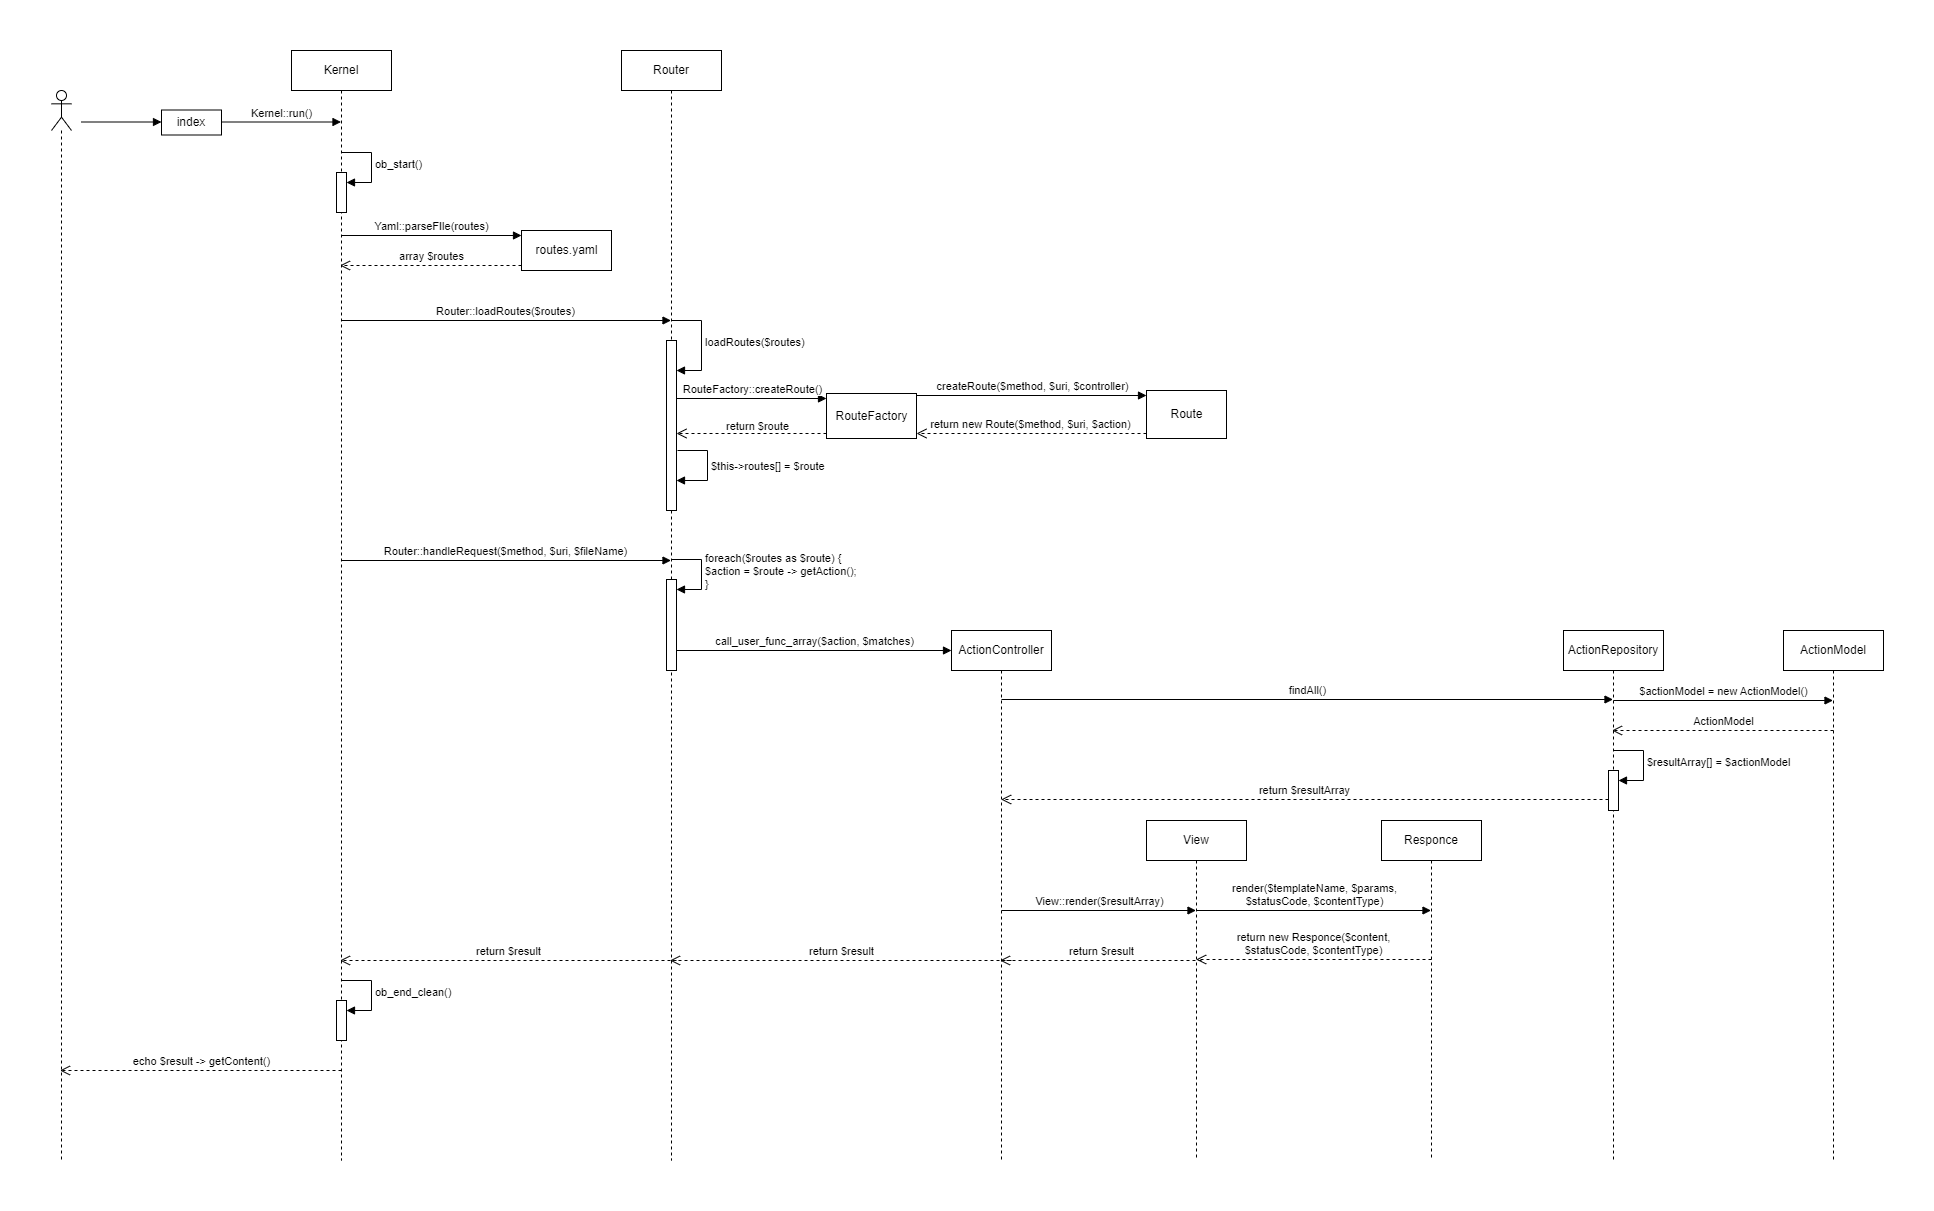

The diagram above was exported from draw.io. Its source (the exported page's mxGraphModel, read from the mxfile embedded in the PNG):
<mxGraphModel dx="2076" dy="1246" grid="1" gridSize="10" guides="1" tooltips="1" connect="1" arrows="1" fold="1" page="1" pageScale="1" pageWidth="2000" pageHeight="1200" math="0" shadow="0">
  <root>
    <mxCell id="0" />
    <mxCell id="1" parent="0" />
    <mxCell id="9T6iSrNaB1CNx8RP7SIN-10" value="index" style="html=1;whiteSpace=wrap;" vertex="1" parent="1">
      <mxGeometry x="130" y="69.5" width="60" height="25" as="geometry" />
    </mxCell>
    <mxCell id="9T6iSrNaB1CNx8RP7SIN-11" value="" style="html=1;verticalAlign=bottom;endArrow=block;curved=0;rounded=0;" edge="1" parent="1">
      <mxGeometry width="80" relative="1" as="geometry">
        <mxPoint x="50" y="81.5" as="sourcePoint" />
        <mxPoint x="130" y="81.5" as="targetPoint" />
      </mxGeometry>
    </mxCell>
    <mxCell id="9T6iSrNaB1CNx8RP7SIN-12" value="Kernel" style="shape=umlLifeline;perimeter=lifelinePerimeter;whiteSpace=wrap;html=1;container=1;dropTarget=0;collapsible=0;recursiveResize=0;outlineConnect=0;portConstraint=eastwest;newEdgeStyle={&quot;curved&quot;:0,&quot;rounded&quot;:0};" vertex="1" parent="1">
      <mxGeometry x="260" y="10" width="100" height="1110" as="geometry" />
    </mxCell>
    <mxCell id="9T6iSrNaB1CNx8RP7SIN-16" value="ob_start()" style="html=1;align=left;spacingLeft=2;endArrow=block;rounded=0;edgeStyle=orthogonalEdgeStyle;curved=0;rounded=0;" edge="1" target="9T6iSrNaB1CNx8RP7SIN-15" parent="9T6iSrNaB1CNx8RP7SIN-12">
      <mxGeometry relative="1" as="geometry">
        <mxPoint x="50" y="102" as="sourcePoint" />
        <Array as="points">
          <mxPoint x="80" y="102" />
          <mxPoint x="80" y="132" />
        </Array>
      </mxGeometry>
    </mxCell>
    <mxCell id="9T6iSrNaB1CNx8RP7SIN-15" value="" style="html=1;points=[[0,0,0,0,5],[0,1,0,0,-5],[1,0,0,0,5],[1,1,0,0,-5]];perimeter=orthogonalPerimeter;outlineConnect=0;targetShapes=umlLifeline;portConstraint=eastwest;newEdgeStyle={&quot;curved&quot;:0,&quot;rounded&quot;:0};" vertex="1" parent="9T6iSrNaB1CNx8RP7SIN-12">
      <mxGeometry x="45" y="122" width="10" height="40" as="geometry" />
    </mxCell>
    <mxCell id="9T6iSrNaB1CNx8RP7SIN-66" value="" style="html=1;points=[[0,0,0,0,5],[0,1,0,0,-5],[1,0,0,0,5],[1,1,0,0,-5]];perimeter=orthogonalPerimeter;outlineConnect=0;targetShapes=umlLifeline;portConstraint=eastwest;newEdgeStyle={&quot;curved&quot;:0,&quot;rounded&quot;:0};" vertex="1" parent="9T6iSrNaB1CNx8RP7SIN-12">
      <mxGeometry x="45" y="950" width="10" height="40" as="geometry" />
    </mxCell>
    <mxCell id="9T6iSrNaB1CNx8RP7SIN-67" value="ob_end_clean()" style="html=1;align=left;spacingLeft=2;endArrow=block;rounded=0;edgeStyle=orthogonalEdgeStyle;curved=0;rounded=0;" edge="1" target="9T6iSrNaB1CNx8RP7SIN-66" parent="9T6iSrNaB1CNx8RP7SIN-12">
      <mxGeometry relative="1" as="geometry">
        <mxPoint x="50" y="930" as="sourcePoint" />
        <Array as="points">
          <mxPoint x="80" y="960" />
        </Array>
      </mxGeometry>
    </mxCell>
    <mxCell id="9T6iSrNaB1CNx8RP7SIN-13" value="Kernel::run()" style="html=1;verticalAlign=bottom;endArrow=block;curved=0;rounded=0;" edge="1" parent="1" target="9T6iSrNaB1CNx8RP7SIN-12">
      <mxGeometry width="80" relative="1" as="geometry">
        <mxPoint x="190" y="81.5" as="sourcePoint" />
        <mxPoint x="270" y="81.5" as="targetPoint" />
      </mxGeometry>
    </mxCell>
    <mxCell id="9T6iSrNaB1CNx8RP7SIN-17" value="routes.yaml" style="html=1;points=[[0,0,0,0,5],[0,1,0,0,-5],[1,0,0,0,5],[1,1,0,0,-5]];perimeter=orthogonalPerimeter;outlineConnect=0;targetShapes=umlLifeline;portConstraint=eastwest;newEdgeStyle={&quot;curved&quot;:0,&quot;rounded&quot;:0};" vertex="1" parent="1">
      <mxGeometry x="490" y="190" width="90" height="40" as="geometry" />
    </mxCell>
    <mxCell id="9T6iSrNaB1CNx8RP7SIN-18" value="Yaml::parseFIle(routes)" style="html=1;verticalAlign=bottom;endArrow=block;curved=0;rounded=0;entryX=0;entryY=0;entryDx=0;entryDy=5;" edge="1" target="9T6iSrNaB1CNx8RP7SIN-17" parent="1">
      <mxGeometry relative="1" as="geometry">
        <mxPoint x="310" y="195" as="sourcePoint" />
      </mxGeometry>
    </mxCell>
    <mxCell id="9T6iSrNaB1CNx8RP7SIN-19" value="array $routes" style="html=1;verticalAlign=bottom;endArrow=open;dashed=1;endSize=8;curved=0;rounded=0;exitX=0;exitY=1;exitDx=0;exitDy=-5;" edge="1" source="9T6iSrNaB1CNx8RP7SIN-17" parent="1" target="9T6iSrNaB1CNx8RP7SIN-12">
      <mxGeometry relative="1" as="geometry">
        <mxPoint x="310" y="265" as="targetPoint" />
      </mxGeometry>
    </mxCell>
    <mxCell id="9T6iSrNaB1CNx8RP7SIN-20" value="Router" style="shape=umlLifeline;perimeter=lifelinePerimeter;whiteSpace=wrap;html=1;container=1;dropTarget=0;collapsible=0;recursiveResize=0;outlineConnect=0;portConstraint=eastwest;newEdgeStyle={&quot;curved&quot;:0,&quot;rounded&quot;:0};" vertex="1" parent="1">
      <mxGeometry x="590" y="10" width="100" height="1110" as="geometry" />
    </mxCell>
    <mxCell id="9T6iSrNaB1CNx8RP7SIN-38" value="$this-&amp;gt;routes[] = $route" style="html=1;align=left;spacingLeft=2;endArrow=block;rounded=0;edgeStyle=orthogonalEdgeStyle;curved=0;rounded=0;" edge="1" target="9T6iSrNaB1CNx8RP7SIN-35" parent="9T6iSrNaB1CNx8RP7SIN-20">
      <mxGeometry relative="1" as="geometry">
        <mxPoint x="56" y="400" as="sourcePoint" />
        <Array as="points">
          <mxPoint x="86" y="400" />
          <mxPoint x="86" y="430" />
        </Array>
        <mxPoint x="61" y="430" as="targetPoint" />
      </mxGeometry>
    </mxCell>
    <mxCell id="9T6iSrNaB1CNx8RP7SIN-21" value="Router::loadRoutes($routes)" style="html=1;verticalAlign=bottom;endArrow=block;curved=0;rounded=0;" edge="1" parent="1" target="9T6iSrNaB1CNx8RP7SIN-20">
      <mxGeometry width="80" relative="1" as="geometry">
        <mxPoint x="310" y="280" as="sourcePoint" />
        <mxPoint x="390" y="280" as="targetPoint" />
      </mxGeometry>
    </mxCell>
    <mxCell id="9T6iSrNaB1CNx8RP7SIN-28" value="RouteFactory" style="html=1;points=[[0,0,0,0,5],[0,1,0,0,-5],[1,0,0,0,5],[1,1,0,0,-5]];perimeter=orthogonalPerimeter;outlineConnect=0;targetShapes=umlLifeline;portConstraint=eastwest;newEdgeStyle={&quot;curved&quot;:0,&quot;rounded&quot;:0};" vertex="1" parent="1">
      <mxGeometry x="795" y="353" width="90" height="45" as="geometry" />
    </mxCell>
    <mxCell id="9T6iSrNaB1CNx8RP7SIN-29" value="RouteFactory::createRoute()" style="html=1;verticalAlign=bottom;endArrow=block;curved=0;rounded=0;entryX=0;entryY=0;entryDx=0;entryDy=5;" edge="1" target="9T6iSrNaB1CNx8RP7SIN-28" parent="1">
      <mxGeometry relative="1" as="geometry">
        <mxPoint x="645" y="358" as="sourcePoint" />
      </mxGeometry>
    </mxCell>
    <mxCell id="9T6iSrNaB1CNx8RP7SIN-30" value="" style="html=1;verticalAlign=bottom;endArrow=open;dashed=1;endSize=8;curved=0;rounded=0;exitX=0;exitY=1;exitDx=0;exitDy=-5;" edge="1" source="9T6iSrNaB1CNx8RP7SIN-28" parent="1">
      <mxGeometry relative="1" as="geometry">
        <mxPoint x="645" y="393" as="targetPoint" />
      </mxGeometry>
    </mxCell>
    <mxCell id="9T6iSrNaB1CNx8RP7SIN-34" value="return $route" style="edgeLabel;html=1;align=center;verticalAlign=middle;resizable=0;points=[];" vertex="1" connectable="0" parent="9T6iSrNaB1CNx8RP7SIN-30">
      <mxGeometry x="0.4886" y="-3" relative="1" as="geometry">
        <mxPoint x="42" y="-5" as="offset" />
      </mxGeometry>
    </mxCell>
    <mxCell id="9T6iSrNaB1CNx8RP7SIN-31" value="Route" style="html=1;points=[[0,0,0,0,5],[0,1,0,0,-5],[1,0,0,0,5],[1,1,0,0,-5]];perimeter=orthogonalPerimeter;outlineConnect=0;targetShapes=umlLifeline;portConstraint=eastwest;newEdgeStyle={&quot;curved&quot;:0,&quot;rounded&quot;:0};" vertex="1" parent="1">
      <mxGeometry x="1115" y="350" width="80" height="48" as="geometry" />
    </mxCell>
    <mxCell id="9T6iSrNaB1CNx8RP7SIN-32" value="createRoute($method, $uri, $controller)" style="html=1;verticalAlign=bottom;endArrow=block;curved=0;rounded=0;" edge="1" target="9T6iSrNaB1CNx8RP7SIN-31" parent="1">
      <mxGeometry relative="1" as="geometry">
        <mxPoint x="885" y="355" as="sourcePoint" />
      </mxGeometry>
    </mxCell>
    <mxCell id="9T6iSrNaB1CNx8RP7SIN-33" value="return new Route($method, $uri, $action)" style="html=1;verticalAlign=bottom;endArrow=open;dashed=1;endSize=8;curved=0;rounded=0;exitX=0;exitY=1;exitDx=0;exitDy=-5;" edge="1" source="9T6iSrNaB1CNx8RP7SIN-31" parent="1" target="9T6iSrNaB1CNx8RP7SIN-28">
      <mxGeometry relative="1" as="geometry">
        <mxPoint x="885" y="425" as="targetPoint" />
      </mxGeometry>
    </mxCell>
    <mxCell id="9T6iSrNaB1CNx8RP7SIN-35" value="" style="html=1;points=[[0,0,0,0,5],[0,1,0,0,-5],[1,0,0,0,5],[1,1,0,0,-5]];perimeter=orthogonalPerimeter;outlineConnect=0;targetShapes=umlLifeline;portConstraint=eastwest;newEdgeStyle={&quot;curved&quot;:0,&quot;rounded&quot;:0};" vertex="1" parent="1">
      <mxGeometry x="635" y="300" width="10" height="170" as="geometry" />
    </mxCell>
    <mxCell id="9T6iSrNaB1CNx8RP7SIN-36" value="loadRoutes($routes)" style="html=1;align=left;spacingLeft=2;endArrow=block;rounded=0;edgeStyle=orthogonalEdgeStyle;curved=0;rounded=0;" edge="1" target="9T6iSrNaB1CNx8RP7SIN-35" parent="1">
      <mxGeometry relative="1" as="geometry">
        <mxPoint x="640" y="280" as="sourcePoint" />
        <Array as="points">
          <mxPoint x="670" y="280" />
          <mxPoint x="670" y="330" />
        </Array>
      </mxGeometry>
    </mxCell>
    <mxCell id="9T6iSrNaB1CNx8RP7SIN-39" value="Router::handleRequest($method, $uri, $fileName)" style="html=1;verticalAlign=bottom;endArrow=block;curved=0;rounded=0;" edge="1" parent="1" target="9T6iSrNaB1CNx8RP7SIN-20">
      <mxGeometry width="80" relative="1" as="geometry">
        <mxPoint x="310" y="520" as="sourcePoint" />
        <mxPoint x="390" y="520" as="targetPoint" />
      </mxGeometry>
    </mxCell>
    <mxCell id="9T6iSrNaB1CNx8RP7SIN-40" value="" style="html=1;points=[[0,0,0,0,5],[0,1,0,0,-5],[1,0,0,0,5],[1,1,0,0,-5]];perimeter=orthogonalPerimeter;outlineConnect=0;targetShapes=umlLifeline;portConstraint=eastwest;newEdgeStyle={&quot;curved&quot;:0,&quot;rounded&quot;:0};" vertex="1" parent="1">
      <mxGeometry x="635" y="539" width="10" height="91" as="geometry" />
    </mxCell>
    <mxCell id="9T6iSrNaB1CNx8RP7SIN-41" value="foreach($routes as $route) {&lt;div&gt;$action = $route -&amp;gt; getAction();&lt;/div&gt;&lt;div&gt;}&lt;/div&gt;" style="html=1;align=left;spacingLeft=2;endArrow=block;rounded=0;edgeStyle=orthogonalEdgeStyle;curved=0;rounded=0;" edge="1" target="9T6iSrNaB1CNx8RP7SIN-40" parent="1">
      <mxGeometry relative="1" as="geometry">
        <mxPoint x="640" y="519" as="sourcePoint" />
        <Array as="points">
          <mxPoint x="670" y="549" />
        </Array>
      </mxGeometry>
    </mxCell>
    <mxCell id="9T6iSrNaB1CNx8RP7SIN-42" value="ActionController" style="shape=umlLifeline;perimeter=lifelinePerimeter;whiteSpace=wrap;html=1;container=1;dropTarget=0;collapsible=0;recursiveResize=0;outlineConnect=0;portConstraint=eastwest;newEdgeStyle={&quot;curved&quot;:0,&quot;rounded&quot;:0};" vertex="1" parent="1">
      <mxGeometry x="920" y="590" width="100" height="530" as="geometry" />
    </mxCell>
    <mxCell id="9T6iSrNaB1CNx8RP7SIN-43" value="call_user_func_array($action, $matches)" style="html=1;verticalAlign=bottom;endArrow=block;curved=0;rounded=0;" edge="1" parent="1">
      <mxGeometry width="80" relative="1" as="geometry">
        <mxPoint x="645" y="610" as="sourcePoint" />
        <mxPoint x="920" y="610" as="targetPoint" />
      </mxGeometry>
    </mxCell>
    <mxCell id="9T6iSrNaB1CNx8RP7SIN-44" value="ActionRepository" style="shape=umlLifeline;perimeter=lifelinePerimeter;whiteSpace=wrap;html=1;container=1;dropTarget=0;collapsible=0;recursiveResize=0;outlineConnect=0;portConstraint=eastwest;newEdgeStyle={&quot;curved&quot;:0,&quot;rounded&quot;:0};" vertex="1" parent="1">
      <mxGeometry x="1532" y="590" width="100" height="530" as="geometry" />
    </mxCell>
    <mxCell id="9T6iSrNaB1CNx8RP7SIN-55" value="" style="html=1;points=[[0,0,0,0,5],[0,1,0,0,-5],[1,0,0,0,5],[1,1,0,0,-5]];perimeter=orthogonalPerimeter;outlineConnect=0;targetShapes=umlLifeline;portConstraint=eastwest;newEdgeStyle={&quot;curved&quot;:0,&quot;rounded&quot;:0};" vertex="1" parent="9T6iSrNaB1CNx8RP7SIN-44">
      <mxGeometry x="45" y="140" width="10" height="40" as="geometry" />
    </mxCell>
    <mxCell id="9T6iSrNaB1CNx8RP7SIN-56" value="$resultArray[] = $actionModel" style="html=1;align=left;spacingLeft=2;endArrow=block;rounded=0;edgeStyle=orthogonalEdgeStyle;curved=0;rounded=0;" edge="1" target="9T6iSrNaB1CNx8RP7SIN-55" parent="9T6iSrNaB1CNx8RP7SIN-44">
      <mxGeometry relative="1" as="geometry">
        <mxPoint x="50" y="120" as="sourcePoint" />
        <Array as="points">
          <mxPoint x="80" y="150" />
        </Array>
      </mxGeometry>
    </mxCell>
    <mxCell id="9T6iSrNaB1CNx8RP7SIN-45" value="findAll()" style="html=1;verticalAlign=bottom;endArrow=block;curved=0;rounded=0;" edge="1" parent="1" target="9T6iSrNaB1CNx8RP7SIN-44">
      <mxGeometry width="80" relative="1" as="geometry">
        <mxPoint x="970" y="659" as="sourcePoint" />
        <mxPoint x="1269.5" y="659" as="targetPoint" />
      </mxGeometry>
    </mxCell>
    <mxCell id="9T6iSrNaB1CNx8RP7SIN-47" value="ActionModel" style="shape=umlLifeline;perimeter=lifelinePerimeter;whiteSpace=wrap;html=1;container=1;dropTarget=0;collapsible=0;recursiveResize=0;outlineConnect=0;portConstraint=eastwest;newEdgeStyle={&quot;curved&quot;:0,&quot;rounded&quot;:0};" vertex="1" parent="1">
      <mxGeometry x="1752" y="590" width="100" height="530" as="geometry" />
    </mxCell>
    <mxCell id="9T6iSrNaB1CNx8RP7SIN-50" value="return $resultArray" style="html=1;verticalAlign=bottom;endArrow=open;dashed=1;endSize=8;curved=0;rounded=0;" edge="1" parent="1" source="9T6iSrNaB1CNx8RP7SIN-55">
      <mxGeometry relative="1" as="geometry">
        <mxPoint x="1570" y="759" as="sourcePoint" />
        <mxPoint x="969.6666666666667" y="759" as="targetPoint" />
      </mxGeometry>
    </mxCell>
    <mxCell id="9T6iSrNaB1CNx8RP7SIN-48" value="$actionModel = new ActionModel()" style="html=1;verticalAlign=bottom;endArrow=block;curved=0;rounded=0;" edge="1" parent="1" target="9T6iSrNaB1CNx8RP7SIN-47">
      <mxGeometry width="80" relative="1" as="geometry">
        <mxPoint x="1582" y="660" as="sourcePoint" />
        <mxPoint x="1662" y="660" as="targetPoint" />
      </mxGeometry>
    </mxCell>
    <mxCell id="9T6iSrNaB1CNx8RP7SIN-49" value="ActionModel" style="html=1;verticalAlign=bottom;endArrow=open;dashed=1;endSize=8;curved=0;rounded=0;" edge="1" parent="1" target="9T6iSrNaB1CNx8RP7SIN-44">
      <mxGeometry relative="1" as="geometry">
        <mxPoint x="1802" y="690" as="sourcePoint" />
        <mxPoint x="1722" y="690" as="targetPoint" />
      </mxGeometry>
    </mxCell>
    <mxCell id="9T6iSrNaB1CNx8RP7SIN-51" value="View" style="shape=umlLifeline;perimeter=lifelinePerimeter;whiteSpace=wrap;html=1;container=1;dropTarget=0;collapsible=0;recursiveResize=0;outlineConnect=0;portConstraint=eastwest;newEdgeStyle={&quot;curved&quot;:0,&quot;rounded&quot;:0};" vertex="1" parent="1">
      <mxGeometry x="1115" y="780" width="100" height="340" as="geometry" />
    </mxCell>
    <mxCell id="9T6iSrNaB1CNx8RP7SIN-57" value="View::render($resultArray)" style="html=1;verticalAlign=bottom;endArrow=block;curved=0;rounded=0;" edge="1" parent="1" target="9T6iSrNaB1CNx8RP7SIN-51">
      <mxGeometry width="80" relative="1" as="geometry">
        <mxPoint x="970" y="870" as="sourcePoint" />
        <mxPoint x="1050" y="870" as="targetPoint" />
      </mxGeometry>
    </mxCell>
    <mxCell id="9T6iSrNaB1CNx8RP7SIN-58" value="Responce" style="shape=umlLifeline;perimeter=lifelinePerimeter;whiteSpace=wrap;html=1;container=1;dropTarget=0;collapsible=0;recursiveResize=0;outlineConnect=0;portConstraint=eastwest;newEdgeStyle={&quot;curved&quot;:0,&quot;rounded&quot;:0};" vertex="1" parent="1">
      <mxGeometry x="1350" y="780" width="100" height="340" as="geometry" />
    </mxCell>
    <mxCell id="9T6iSrNaB1CNx8RP7SIN-59" value="render($templateName, $params,&lt;div&gt;$statusCode, $contentType)&lt;/div&gt;" style="html=1;verticalAlign=bottom;endArrow=block;curved=0;rounded=0;" edge="1" parent="1">
      <mxGeometry width="80" relative="1" as="geometry">
        <mxPoint x="1164.6666666666667" y="870" as="sourcePoint" />
        <mxPoint x="1399.5" y="870" as="targetPoint" />
      </mxGeometry>
    </mxCell>
    <mxCell id="9T6iSrNaB1CNx8RP7SIN-60" value="return new Responce($content,&lt;div&gt;$statusCode, $contentType)&lt;/div&gt;" style="html=1;verticalAlign=bottom;endArrow=open;dashed=1;endSize=8;curved=0;rounded=0;" edge="1" parent="1">
      <mxGeometry relative="1" as="geometry">
        <mxPoint x="1400" y="919" as="sourcePoint" />
        <mxPoint x="1164.6666666666667" y="919" as="targetPoint" />
      </mxGeometry>
    </mxCell>
    <mxCell id="9T6iSrNaB1CNx8RP7SIN-61" value="return $result" style="html=1;verticalAlign=bottom;endArrow=open;dashed=1;endSize=8;curved=0;rounded=0;" edge="1" parent="1" target="9T6iSrNaB1CNx8RP7SIN-42">
      <mxGeometry x="-0.0025" relative="1" as="geometry">
        <mxPoint x="1170" y="920" as="sourcePoint" />
        <mxPoint x="1090" y="920" as="targetPoint" />
        <mxPoint as="offset" />
      </mxGeometry>
    </mxCell>
    <mxCell id="9T6iSrNaB1CNx8RP7SIN-62" value="return $result" style="html=1;verticalAlign=bottom;endArrow=open;dashed=1;endSize=8;curved=0;rounded=0;" edge="1" parent="1" target="9T6iSrNaB1CNx8RP7SIN-20">
      <mxGeometry relative="1" as="geometry">
        <mxPoint x="980" y="920" as="sourcePoint" />
        <mxPoint x="900" y="920" as="targetPoint" />
      </mxGeometry>
    </mxCell>
    <mxCell id="9T6iSrNaB1CNx8RP7SIN-63" value="return $result" style="html=1;verticalAlign=bottom;endArrow=open;dashed=1;endSize=8;curved=0;rounded=0;" edge="1" parent="1" target="9T6iSrNaB1CNx8RP7SIN-12">
      <mxGeometry x="0.0015" relative="1" as="geometry">
        <mxPoint x="645" y="920" as="sourcePoint" />
        <mxPoint x="565" y="920" as="targetPoint" />
        <mxPoint as="offset" />
      </mxGeometry>
    </mxCell>
    <mxCell id="9T6iSrNaB1CNx8RP7SIN-68" value="" style="shape=umlLifeline;perimeter=lifelinePerimeter;whiteSpace=wrap;html=1;container=1;dropTarget=0;collapsible=0;recursiveResize=0;outlineConnect=0;portConstraint=eastwest;newEdgeStyle={&quot;curved&quot;:0,&quot;rounded&quot;:0};participant=umlActor;" vertex="1" parent="1">
      <mxGeometry x="20" y="50" width="20" height="1070" as="geometry" />
    </mxCell>
    <mxCell id="9T6iSrNaB1CNx8RP7SIN-69" value="echo $result -&amp;gt; getContent()" style="html=1;verticalAlign=bottom;endArrow=open;dashed=1;endSize=8;curved=0;rounded=0;" edge="1" parent="1" target="9T6iSrNaB1CNx8RP7SIN-68">
      <mxGeometry relative="1" as="geometry">
        <mxPoint x="310" y="1030" as="sourcePoint" />
        <mxPoint x="230" y="1030" as="targetPoint" />
      </mxGeometry>
    </mxCell>
  </root>
</mxGraphModel>